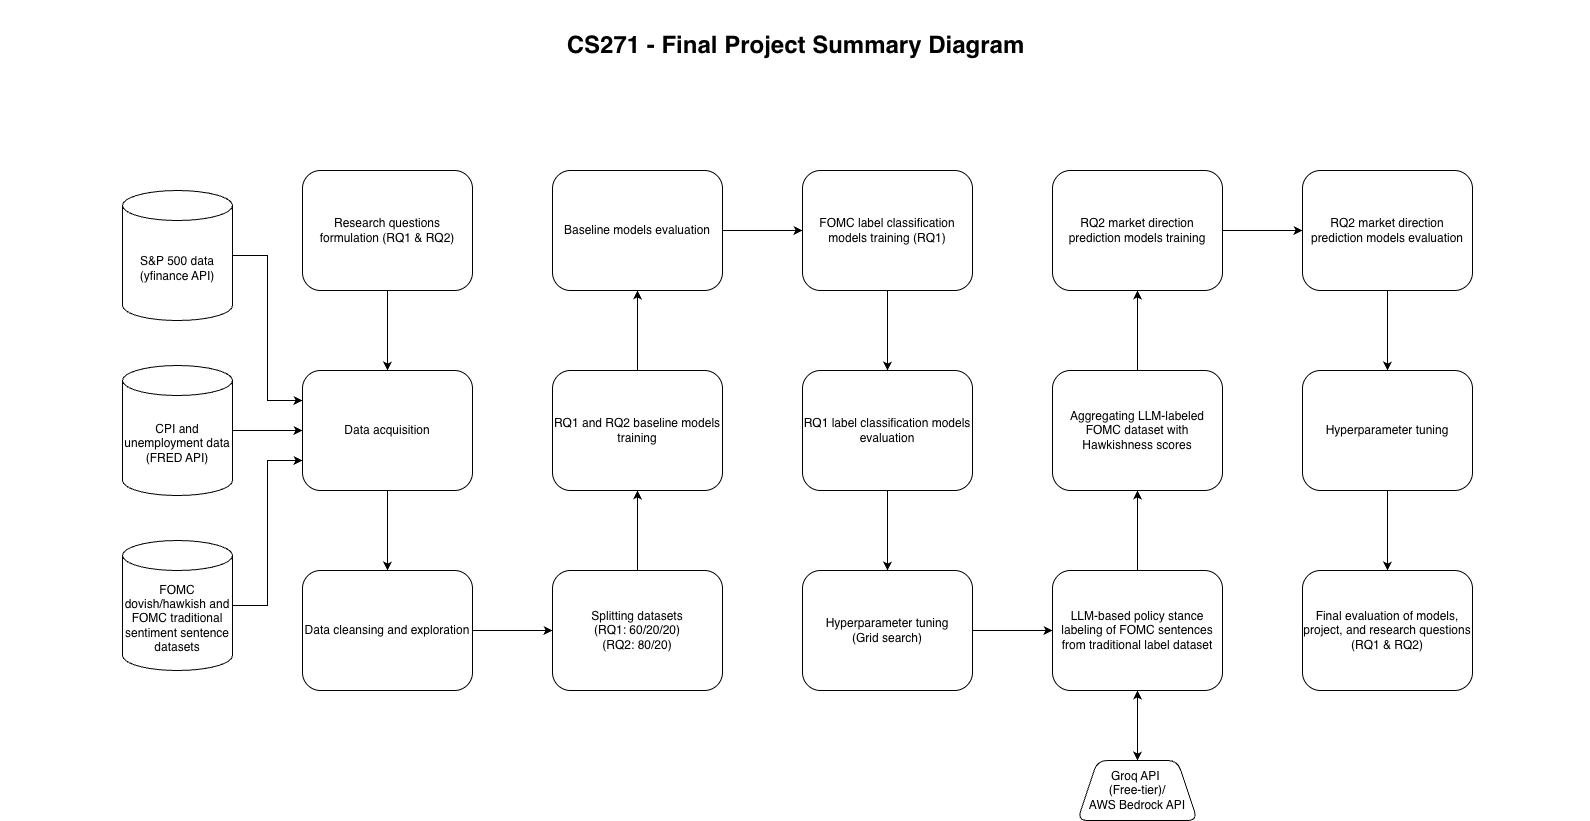

The diagram above was exported from draw.io. Its source (the exported page's mxGraphModel, read from the mxfile embedded in the PNG):
<mxGraphModel dx="1664" dy="902" grid="1" gridSize="10" guides="1" tooltips="1" connect="1" arrows="1" fold="1" page="1" pageScale="1.5" pageWidth="1169" pageHeight="826" background="none" math="0" shadow="0">
  <root>
    <mxCell id="0" style=";html=1;" />
    <mxCell id="1" parent="0" style=";html=1;" />
    <mxCell id="10b056a9c633e61c-30" parent="1" style="text;strokeColor=none;fillColor=none;html=1;fontSize=24;fontStyle=1;verticalAlign=middle;align=center;" value="CS271 - Final Project Summary Diagram" vertex="1">
      <mxGeometry height="90" width="1590" x="80" y="40" as="geometry" />
    </mxCell>
    <mxCell id="tXYSwZozSAI6xLHQ8JqL-3" edge="1" parent="1" source="tXYSwZozSAI6xLHQ8JqL-1" style="edgeStyle=orthogonalEdgeStyle;rounded=0;orthogonalLoop=1;jettySize=auto;html=1;" target="tXYSwZozSAI6xLHQ8JqL-2" value="">
      <mxGeometry relative="1" as="geometry" />
    </mxCell>
    <mxCell id="tXYSwZozSAI6xLHQ8JqL-1" parent="1" style="rounded=1;whiteSpace=wrap;html=1;" value="Research questions formulation (RQ1 &amp;amp; RQ2)" vertex="1">
      <mxGeometry height="120" width="170" x="382" y="210" as="geometry" />
    </mxCell>
    <mxCell id="tXYSwZozSAI6xLHQ8JqL-5" edge="1" parent="1" source="tXYSwZozSAI6xLHQ8JqL-2" style="edgeStyle=orthogonalEdgeStyle;rounded=0;orthogonalLoop=1;jettySize=auto;html=1;" target="tXYSwZozSAI6xLHQ8JqL-4" value="">
      <mxGeometry relative="1" as="geometry" />
    </mxCell>
    <mxCell id="tXYSwZozSAI6xLHQ8JqL-2" parent="1" style="rounded=1;whiteSpace=wrap;html=1;" value="Data acquisition" vertex="1">
      <mxGeometry height="120" width="170" x="382" y="410" as="geometry" />
    </mxCell>
    <mxCell id="tXYSwZozSAI6xLHQ8JqL-7" edge="1" parent="1" source="tXYSwZozSAI6xLHQ8JqL-4" style="edgeStyle=orthogonalEdgeStyle;rounded=0;orthogonalLoop=1;jettySize=auto;html=1;" target="tXYSwZozSAI6xLHQ8JqL-6" value="">
      <mxGeometry relative="1" as="geometry" />
    </mxCell>
    <mxCell id="tXYSwZozSAI6xLHQ8JqL-4" parent="1" style="rounded=1;whiteSpace=wrap;html=1;" value="Data cleansing and exploration" vertex="1">
      <mxGeometry height="120" width="170" x="382" y="610" as="geometry" />
    </mxCell>
    <mxCell id="tXYSwZozSAI6xLHQ8JqL-11" edge="1" parent="1" source="tXYSwZozSAI6xLHQ8JqL-6" style="edgeStyle=orthogonalEdgeStyle;rounded=0;orthogonalLoop=1;jettySize=auto;html=1;" target="tXYSwZozSAI6xLHQ8JqL-10" value="">
      <mxGeometry relative="1" as="geometry" />
    </mxCell>
    <mxCell id="tXYSwZozSAI6xLHQ8JqL-6" parent="1" style="rounded=1;whiteSpace=wrap;html=1;" value="Splitting datasets&lt;div&gt;(RQ1: 60/20/20)&lt;/div&gt;&lt;div&gt;(RQ2: 80/20)&lt;/div&gt;" vertex="1">
      <mxGeometry height="120" width="170" x="632" y="610" as="geometry" />
    </mxCell>
    <mxCell id="6IMJ8Ad22NupUCH9WMmc-6" edge="1" parent="1" source="tXYSwZozSAI6xLHQ8JqL-8" style="edgeStyle=orthogonalEdgeStyle;rounded=0;orthogonalLoop=1;jettySize=auto;html=1;entryX=0;entryY=0.25;entryDx=0;entryDy=0;" target="tXYSwZozSAI6xLHQ8JqL-2">
      <mxGeometry relative="1" as="geometry" />
    </mxCell>
    <mxCell id="tXYSwZozSAI6xLHQ8JqL-8" parent="1" style="shape=cylinder3;whiteSpace=wrap;html=1;boundedLbl=1;backgroundOutline=1;size=15;" value="S&amp;amp;P 500 data (yfinance API)" vertex="1">
      <mxGeometry height="130" width="110" x="202" y="230" as="geometry" />
    </mxCell>
    <mxCell id="6IMJ8Ad22NupUCH9WMmc-7" edge="1" parent="1" source="tXYSwZozSAI6xLHQ8JqL-9" style="edgeStyle=orthogonalEdgeStyle;rounded=0;orthogonalLoop=1;jettySize=auto;html=1;entryX=0;entryY=0.5;entryDx=0;entryDy=0;" target="tXYSwZozSAI6xLHQ8JqL-2">
      <mxGeometry relative="1" as="geometry" />
    </mxCell>
    <mxCell id="tXYSwZozSAI6xLHQ8JqL-9" parent="1" style="shape=cylinder3;whiteSpace=wrap;html=1;boundedLbl=1;backgroundOutline=1;size=15;" value="CPI and unemployment data (FRED API)" vertex="1">
      <mxGeometry height="130" width="110" x="202" y="405" as="geometry" />
    </mxCell>
    <mxCell id="tXYSwZozSAI6xLHQ8JqL-14" edge="1" parent="1" source="tXYSwZozSAI6xLHQ8JqL-10" style="edgeStyle=orthogonalEdgeStyle;rounded=0;orthogonalLoop=1;jettySize=auto;html=1;" target="tXYSwZozSAI6xLHQ8JqL-13" value="">
      <mxGeometry relative="1" as="geometry" />
    </mxCell>
    <mxCell id="tXYSwZozSAI6xLHQ8JqL-10" parent="1" style="rounded=1;whiteSpace=wrap;html=1;" value="RQ1 and RQ2 baseline models training" vertex="1">
      <mxGeometry height="120" width="170" x="632" y="410" as="geometry" />
    </mxCell>
    <mxCell id="tXYSwZozSAI6xLHQ8JqL-16" edge="1" parent="1" source="tXYSwZozSAI6xLHQ8JqL-13" style="edgeStyle=orthogonalEdgeStyle;rounded=0;orthogonalLoop=1;jettySize=auto;html=1;" target="tXYSwZozSAI6xLHQ8JqL-15" value="">
      <mxGeometry relative="1" as="geometry" />
    </mxCell>
    <mxCell id="tXYSwZozSAI6xLHQ8JqL-13" parent="1" style="rounded=1;whiteSpace=wrap;html=1;" value="Baseline models evaluation" vertex="1">
      <mxGeometry height="120" width="170" x="632" y="210" as="geometry" />
    </mxCell>
    <mxCell id="6IMJ8Ad22NupUCH9WMmc-2" edge="1" parent="1" source="tXYSwZozSAI6xLHQ8JqL-15" style="edgeStyle=orthogonalEdgeStyle;rounded=0;orthogonalLoop=1;jettySize=auto;html=1;" target="6IMJ8Ad22NupUCH9WMmc-1" value="">
      <mxGeometry relative="1" as="geometry" />
    </mxCell>
    <mxCell id="tXYSwZozSAI6xLHQ8JqL-15" parent="1" style="rounded=1;whiteSpace=wrap;html=1;" value="FOMC label classification models training (RQ1)" vertex="1">
      <mxGeometry height="120" width="170" x="882" y="210" as="geometry" />
    </mxCell>
    <mxCell id="6IMJ8Ad22NupUCH9WMmc-4" edge="1" parent="1" source="6IMJ8Ad22NupUCH9WMmc-1" style="edgeStyle=orthogonalEdgeStyle;rounded=0;orthogonalLoop=1;jettySize=auto;html=1;" target="6IMJ8Ad22NupUCH9WMmc-3" value="">
      <mxGeometry relative="1" as="geometry" />
    </mxCell>
    <mxCell id="6IMJ8Ad22NupUCH9WMmc-1" parent="1" style="rounded=1;whiteSpace=wrap;html=1;" value="RQ1 label classification models evaluation" vertex="1">
      <mxGeometry height="120" width="170" x="882" y="410" as="geometry" />
    </mxCell>
    <mxCell id="6IMJ8Ad22NupUCH9WMmc-10" edge="1" parent="1" source="6IMJ8Ad22NupUCH9WMmc-3" style="edgeStyle=orthogonalEdgeStyle;rounded=0;orthogonalLoop=1;jettySize=auto;html=1;" target="6IMJ8Ad22NupUCH9WMmc-9" value="">
      <mxGeometry relative="1" as="geometry" />
    </mxCell>
    <mxCell id="6IMJ8Ad22NupUCH9WMmc-3" parent="1" style="rounded=1;whiteSpace=wrap;html=1;" value="Hyperparameter tuning&lt;div&gt;(Grid search)&lt;/div&gt;" vertex="1">
      <mxGeometry height="120" width="170" x="882" y="610" as="geometry" />
    </mxCell>
    <mxCell id="6IMJ8Ad22NupUCH9WMmc-8" edge="1" parent="1" source="6IMJ8Ad22NupUCH9WMmc-5" style="edgeStyle=orthogonalEdgeStyle;rounded=0;orthogonalLoop=1;jettySize=auto;html=1;entryX=0;entryY=0.75;entryDx=0;entryDy=0;" target="tXYSwZozSAI6xLHQ8JqL-2">
      <mxGeometry relative="1" as="geometry" />
    </mxCell>
    <mxCell id="6IMJ8Ad22NupUCH9WMmc-5" parent="1" style="shape=cylinder3;whiteSpace=wrap;html=1;boundedLbl=1;backgroundOutline=1;size=15;" value="FOMC dovish/hawkish and FOMC traditional sentiment sentence datasets" vertex="1">
      <mxGeometry height="130" width="110" x="202" y="580" as="geometry" />
    </mxCell>
    <mxCell id="6IMJ8Ad22NupUCH9WMmc-12" edge="1" parent="1" source="6IMJ8Ad22NupUCH9WMmc-9" style="edgeStyle=orthogonalEdgeStyle;rounded=0;orthogonalLoop=1;jettySize=auto;html=1;" target="6IMJ8Ad22NupUCH9WMmc-11" value="">
      <mxGeometry relative="1" as="geometry" />
    </mxCell>
    <mxCell id="6IMJ8Ad22NupUCH9WMmc-9" parent="1" style="rounded=1;whiteSpace=wrap;html=1;" value="LLM-based policy stance labeling of FOMC sentences from traditional label dataset" vertex="1">
      <mxGeometry height="120" width="170" x="1132" y="610" as="geometry" />
    </mxCell>
    <mxCell id="6IMJ8Ad22NupUCH9WMmc-14" edge="1" parent="1" source="6IMJ8Ad22NupUCH9WMmc-11" style="edgeStyle=orthogonalEdgeStyle;rounded=0;orthogonalLoop=1;jettySize=auto;html=1;" target="6IMJ8Ad22NupUCH9WMmc-13" value="">
      <mxGeometry relative="1" as="geometry" />
    </mxCell>
    <mxCell id="6IMJ8Ad22NupUCH9WMmc-11" parent="1" style="rounded=1;whiteSpace=wrap;html=1;" value="Aggregating LLM-labeled FOMC dataset with Hawkishness scores" vertex="1">
      <mxGeometry height="120" width="170" x="1132" y="410" as="geometry" />
    </mxCell>
    <mxCell id="6IMJ8Ad22NupUCH9WMmc-16" edge="1" parent="1" source="6IMJ8Ad22NupUCH9WMmc-13" style="edgeStyle=orthogonalEdgeStyle;rounded=0;orthogonalLoop=1;jettySize=auto;html=1;" target="6IMJ8Ad22NupUCH9WMmc-15" value="">
      <mxGeometry relative="1" as="geometry" />
    </mxCell>
    <mxCell id="6IMJ8Ad22NupUCH9WMmc-13" parent="1" style="rounded=1;whiteSpace=wrap;html=1;" value="RQ2 market direction prediction models training" vertex="1">
      <mxGeometry height="120" width="170" x="1132" y="210" as="geometry" />
    </mxCell>
    <mxCell id="6IMJ8Ad22NupUCH9WMmc-18" edge="1" parent="1" source="6IMJ8Ad22NupUCH9WMmc-15" style="edgeStyle=orthogonalEdgeStyle;rounded=0;orthogonalLoop=1;jettySize=auto;html=1;" target="6IMJ8Ad22NupUCH9WMmc-17" value="">
      <mxGeometry relative="1" as="geometry" />
    </mxCell>
    <mxCell id="6IMJ8Ad22NupUCH9WMmc-15" parent="1" style="rounded=1;whiteSpace=wrap;html=1;" value="RQ2 market direction prediction models evaluation" vertex="1">
      <mxGeometry height="120" width="170" x="1382" y="210" as="geometry" />
    </mxCell>
    <mxCell id="6IMJ8Ad22NupUCH9WMmc-20" edge="1" parent="1" source="6IMJ8Ad22NupUCH9WMmc-17" style="edgeStyle=orthogonalEdgeStyle;rounded=0;orthogonalLoop=1;jettySize=auto;html=1;" target="6IMJ8Ad22NupUCH9WMmc-19" value="">
      <mxGeometry relative="1" as="geometry" />
    </mxCell>
    <mxCell id="6IMJ8Ad22NupUCH9WMmc-17" parent="1" style="rounded=1;whiteSpace=wrap;html=1;" value="Hyperparameter tuning" vertex="1">
      <mxGeometry height="120" width="170" x="1382" y="410" as="geometry" />
    </mxCell>
    <mxCell id="6IMJ8Ad22NupUCH9WMmc-19" parent="1" style="rounded=1;whiteSpace=wrap;html=1;" value="Final evaluation of models, project, and research questions (RQ1 &amp;amp; RQ2)" vertex="1">
      <mxGeometry height="120" width="170" x="1382" y="610" as="geometry" />
    </mxCell>
    <mxCell id="6IMJ8Ad22NupUCH9WMmc-22" parent="1" style="shape=trapezoid;perimeter=trapezoidPerimeter;whiteSpace=wrap;html=1;fixedSize=1;rounded=1;" value="Groq API&amp;nbsp;&lt;div&gt;(Free-tier)/&lt;/div&gt;&lt;div&gt;AWS Bedrock API&lt;/div&gt;" vertex="1">
      <mxGeometry height="60" width="120" x="1157" y="800" as="geometry" />
    </mxCell>
    <mxCell id="6IMJ8Ad22NupUCH9WMmc-26" edge="1" parent="1" source="6IMJ8Ad22NupUCH9WMmc-22" style="endArrow=classic;startArrow=classic;html=1;rounded=0;entryX=0.5;entryY=1;entryDx=0;entryDy=0;exitX=0.5;exitY=0;exitDx=0;exitDy=0;" target="6IMJ8Ad22NupUCH9WMmc-9" value="">
      <mxGeometry height="50" relative="1" width="50" as="geometry">
        <mxPoint x="910" y="820" as="sourcePoint" />
        <mxPoint x="960" y="770" as="targetPoint" />
      </mxGeometry>
    </mxCell>
  </root>
</mxGraphModel>